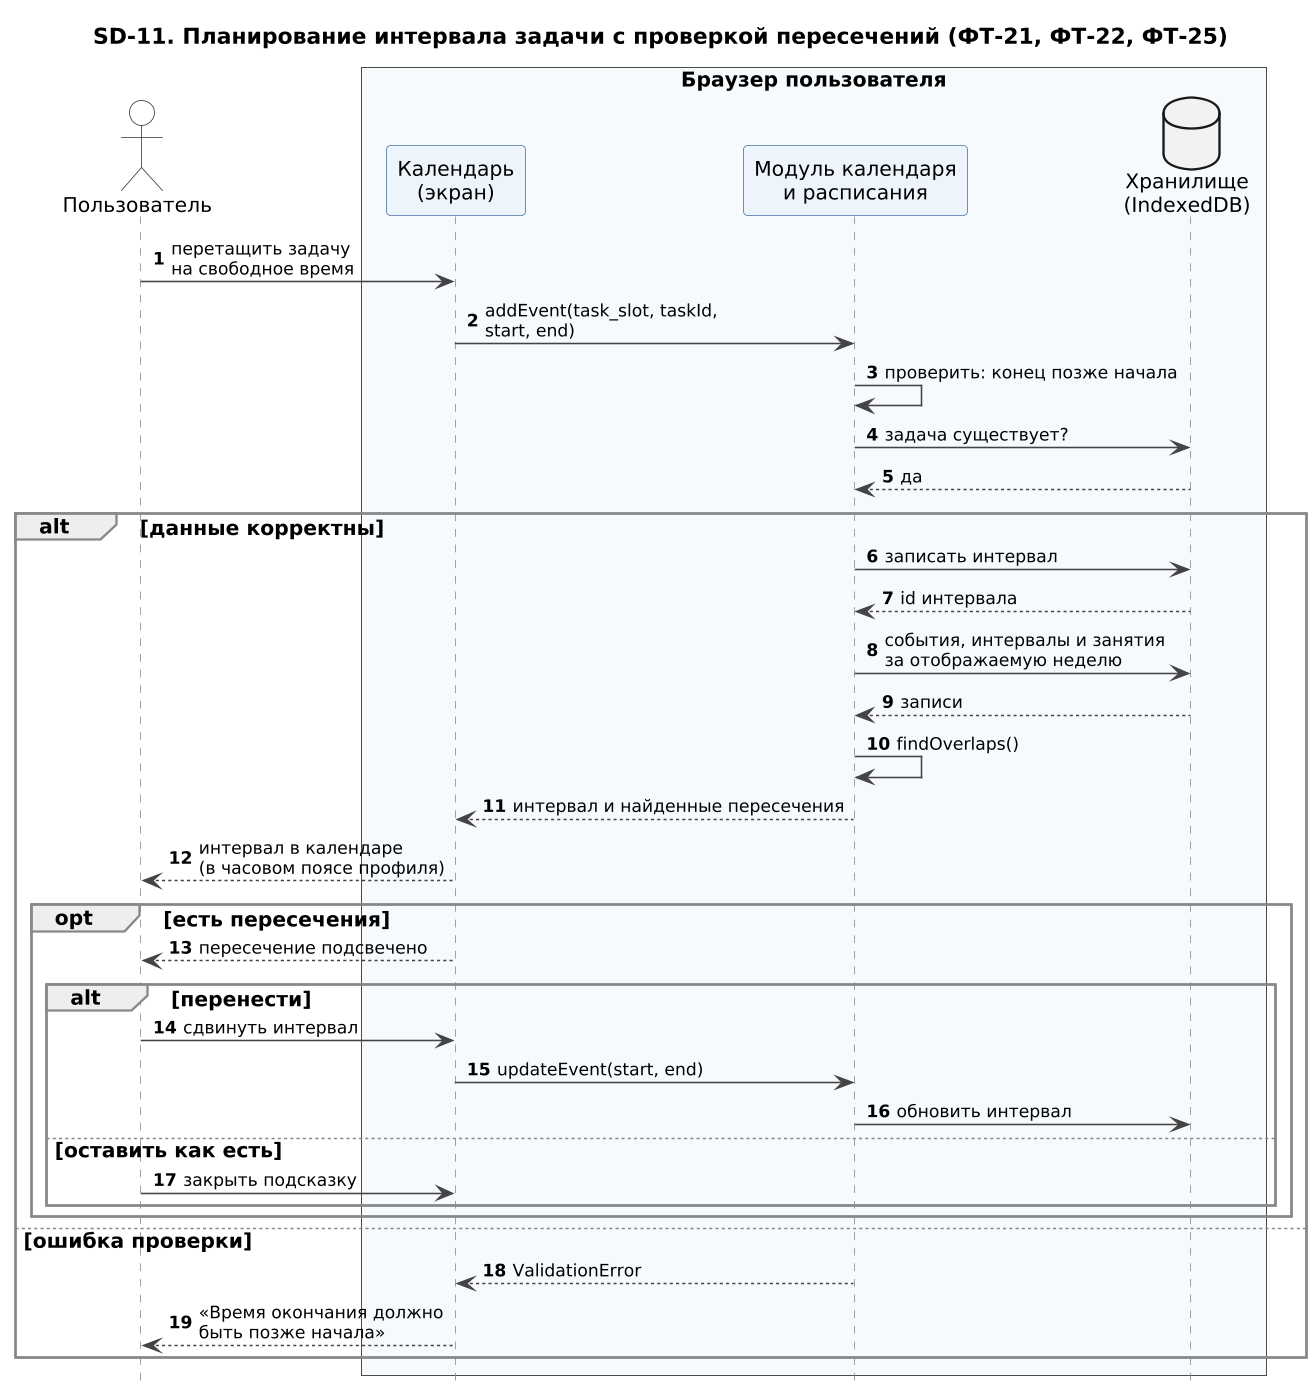

The diagram above was rendered by PlantUML. Its source (embedded in the PNG):
@startuml SD-11_planirovanie_intervala
!include seqhead.iuml
title SD-11. Планирование интервала задачи с проверкой пересечений (ФТ-21, ФТ-22, ФТ-25)
actor "Пользователь" as U
box "Браузер пользователя" #F7FAFD
participant "Календарь\n(экран)" as UI
participant "Модуль календаря\nи расписания" as CM
database "Хранилище\n(IndexedDB)" as DB
end box

U -> UI : перетащить задачу\nна свободное время
UI -> CM : addEvent(task_slot, taskId,\nstart, end)
CM -> CM : проверить: конец позже начала
CM -> DB : задача существует?
DB --> CM : да
alt данные корректны
  CM -> DB : записать интервал
  DB --> CM : id интервала
  CM -> DB : события, интервалы и занятия\nза отображаемую неделю
  DB --> CM : записи
  CM -> CM : findOverlaps()
  CM --> UI : интервал и найденные пересечения
  UI --> U : интервал в календаре\n(в часовом поясе профиля)
  opt есть пересечения
    UI --> U : пересечение подсвечено
    alt перенести
      U -> UI : сдвинуть интервал
      UI -> CM : updateEvent(start, end)
      CM -> DB : обновить интервал
    else оставить как есть
      U -> UI : закрыть подсказку
    end
  end
else ошибка проверки
  CM --> UI : ValidationError
  UI --> U : «Время окончания должно\nбыть позже начала»
end
@enduml